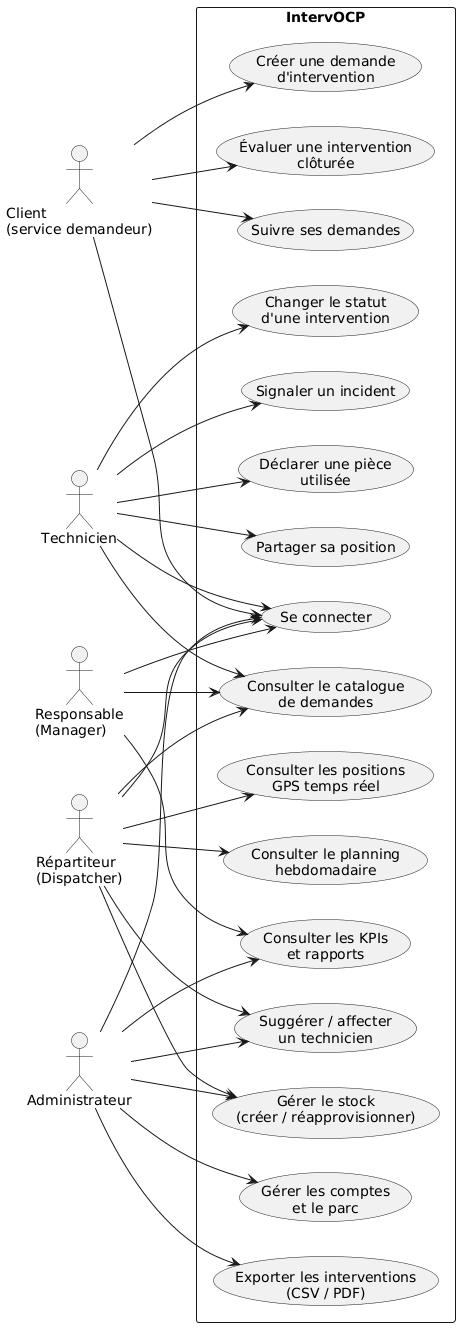

The diagram above was rendered by PlantUML. Its source (embedded in the PNG):
@startuml
left to right direction
skinparam packageStyle rectangle
skinparam shadowing false

actor "Client\n(service demandeur)" as Client
actor "Technicien" as Tech
actor "Répartiteur\n(Dispatcher)" as Disp
actor "Responsable\n(Manager)" as Manager
actor "Administrateur" as Admin

rectangle "IntervOCP" {
  usecase "Se connecter" as UC0
  usecase "Créer une demande\nd'intervention" as UC1
  usecase "Suivre ses demandes" as UC2
  usecase "Évaluer une intervention\nclôturée" as UC3
  usecase "Consulter le catalogue\nde demandes" as UC4
  usecase "Changer le statut\nd'une intervention" as UC5
  usecase "Consulter le planning\nhebdomadaire" as UC6
  usecase "Suggérer / affecter\nun technicien" as UC7
  usecase "Consulter les positions\nGPS temps réel" as UC8
  usecase "Partager sa position" as UC9
  usecase "Déclarer une pièce\nutilisée" as UC10
  usecase "Signaler un incident" as UC11
  usecase "Gérer le stock\n(créer / réapprovisionner)" as UC12
  usecase "Consulter les KPIs\net rapports" as UC13
  usecase "Exporter les interventions\n(CSV / PDF)" as UC14
  usecase "Gérer les comptes\net le parc" as UC15
}

Client --> UC0
Client --> UC1
Client --> UC2
Client --> UC3

Tech --> UC0
Tech --> UC4
Tech --> UC5
Tech --> UC9
Tech --> UC10
Tech --> UC11

Disp --> UC0
Disp --> UC4
Disp --> UC6
Disp --> UC7
Disp --> UC8
Disp --> UC12

Manager --> UC0
Manager --> UC4
Manager --> UC13

Admin --> UC0
Admin --> UC15
Admin --> UC12
Admin --> UC13
Admin --> UC14
Admin --> UC7
@enduml